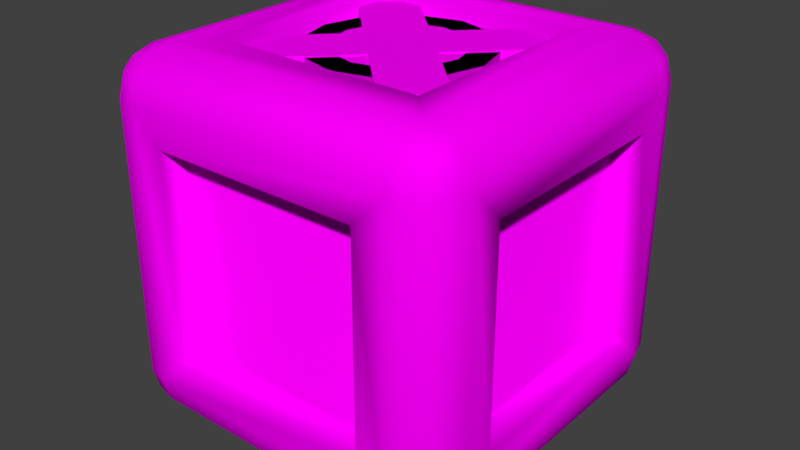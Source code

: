 # Source: SelectedPlate.blend  (saved by Blender 2.79.0; exported with 4.5.12 LTS)
import bpy
from mathutils import Matrix  # noqa: F401  (used for matrix-valued properties, if any)

bpy.ops.wm.read_factory_settings(use_empty=True)
scene = bpy.context.scene
scene.name = 'Scene'

# ---- collections
col_collection_1 = bpy.data.collections.new('Collection 1'); scene.collection.children.link(col_collection_1)

# ---- images (referenced by path relative to the original .blend; pixels are not part of the script)
import os
ASSET_DIR = os.environ.get("B2B_ASSET_DIR", "")  # directory of the original .blend (textures are referenced by path, not embedded)
HERE = os.path.dirname(os.path.abspath(__file__))  # packed textures are extracted next to this script under _unpacked/

def load_image(name, relpath, width, height, colorspace="sRGB"):
    """Load a texture the original file referenced (path relative to the .blend, or extracted next to this script)."""
    p = next((c for c in (os.path.join(HERE, relpath), os.path.join(ASSET_DIR, relpath)) if relpath and os.path.exists(c)), "")
    if p:
        img = bpy.data.images.load(p, check_existing=True)
        img.name = name
    else:  # same state as the original file: an image datablock whose file is absent (Cycles renders it pink)
        img = bpy.data.images.new(name, width, height)
        img.source = "FILE"
        img.filepath = "//" + (relpath or name)
    img.colorspace_settings.name = colorspace
    return img
img_atlas_001 = load_image('Atlas.001', 'Box Atlas.png', 1024, 1024, 'sRGB')
img_dopatlascoloring_png = load_image('DopAtlasColoring.png', 'DopAtlasColoring.png', 1024, 1024, 'sRGB')

# ---- materials (node trees are filled in below, after node groups)
mat_material_000 = bpy.data.materials.new('Material.000')
mat_material_000.alpha_threshold = 0.0
mat_material_000.roughness = 0.5
mat_material_016 = bpy.data.materials.new('Material.016')
mat_material_016.alpha_threshold = 0.0
mat_material_016.roughness = 0.5
mat_material_015 = bpy.data.materials.new('Material.015')
mat_material_015.alpha_threshold = 0.0
mat_material_015.roughness = 0.5
mat_material_012 = bpy.data.materials.new('Material.012')
mat_material_012.alpha_threshold = 0.0
mat_material_012.roughness = 0.5

# ---- material node trees
mat_material_000.use_nodes = True; mat_material_000.node_tree.nodes.clear()
_N = mat_material_000.node_tree.nodes; _L = mat_material_000.node_tree.links
n0 = _N.new('ShaderNodeOutputMaterial'); n0.name = 'Material Output'; n0.location = (300, 300)
n1 = _N.new('ShaderNodeBsdfDiffuse'); n1.name = 'Diffuse BSDF'; n1.location = (10, 300)
n2 = _N.new('ShaderNodeTexImage'); n2.name = 'Image Texture'; n2.location = (-180, 300)
n2.width = 140
n2.image = img_atlas_001
_L.new(n1.outputs[0], n0.inputs[0])
_L.new(n2.outputs[0], n1.inputs[0])
n0.is_active_output = True
mat_material_016.use_nodes = True; mat_material_016.node_tree.nodes.clear()
_N = mat_material_016.node_tree.nodes; _L = mat_material_016.node_tree.links
n0 = _N.new('ShaderNodeOutputMaterial'); n0.name = 'Material Output'; n0.location = (300, 300)
n1 = _N.new('ShaderNodeBsdfDiffuse'); n1.name = 'Diffuse BSDF'; n1.location = (10, 300)
n2 = _N.new('ShaderNodeTexImage'); n2.name = 'Image Texture'; n2.location = (-180, 300)
n2.width = 140
n2.image = img_dopatlascoloring_png
_L.new(n1.outputs[0], n0.inputs[0])
_L.new(n2.outputs[0], n1.inputs[0])
n0.is_active_output = True
mat_material_015.use_nodes = True; mat_material_015.node_tree.nodes.clear()
_N = mat_material_015.node_tree.nodes; _L = mat_material_015.node_tree.links
n0 = _N.new('ShaderNodeOutputMaterial'); n0.name = 'Material Output'; n0.location = (300, 300)
n1 = _N.new('ShaderNodeBsdfDiffuse'); n1.name = 'Diffuse BSDF'; n1.location = (10, 300)
n2 = _N.new('ShaderNodeTexImage'); n2.name = 'Image Texture'; n2.location = (-180, 300)
n2.width = 140
n2.image = img_dopatlascoloring_png
_L.new(n1.outputs[0], n0.inputs[0])
_L.new(n2.outputs[0], n1.inputs[0])
n0.is_active_output = True
mat_material_012.use_nodes = True; mat_material_012.node_tree.nodes.clear()
_N = mat_material_012.node_tree.nodes; _L = mat_material_012.node_tree.links
n0 = _N.new('ShaderNodeOutputMaterial'); n0.name = 'Material Output'; n0.location = (300, 300)
n1 = _N.new('ShaderNodeBsdfDiffuse'); n1.name = 'Diffuse BSDF'; n1.location = (10, 300)
n2 = _N.new('ShaderNodeTexImage'); n2.name = 'Image Texture'; n2.location = (-180, 300)
n2.width = 140
n2.image = img_dopatlascoloring_png
_L.new(n1.outputs[0], n0.inputs[0])
_L.new(n2.outputs[0], n1.inputs[0])
n0.is_active_output = True

# ---- world
world_world = bpy.data.worlds.new('World'); scene.world = world_world
world_world.color = (0.05088, 0.05088, 0.05088)
world_world.use_sun_shadow = False
world_world.sun_shadow_jitter_overblur = 0.0
world_world.cycles.sampling_method = 'MANUAL'

# ---- meshes
me_cube_003 = bpy.data.meshes.new('Cube.003')
me_cube_003.from_pydata([(-0.5806, -0.5806, -1.0), (-0.5806, -1.0, -0.5806), (-1.0, -0.5806, -0.5806), (-0.75, -0.8748, -0.9666), (-0.8748, -0.75, -0.9666), (-0.8696, -0.8696, -0.9342), (-0.8748, -0.9666, -0.75), (-0.75, -0.9666, -0.8748), (-0.8696, -0.9342, -0.8696), (-0.9666, -0.75, -0.8748), (-0.9666, -0.8748, -0.75), (-0.9342, -0.8696, -0.8696), (-0.5806, -1.0, 0.5806), (-0.5806, -0.5806, 1.0), (-1.0, -0.5806, 0.5806), (-0.75, -0.9666, 0.8748), (-0.8748, -0.9666, 0.75), (-0.8696, -0.9342, 0.8696), (-0.8748, -0.75, 0.9666), (-0.75, -0.8748, 0.9666), (-0.8696, -0.8696, 0.9342), (-0.9666, -0.8748, 0.75), (-0.9666, -0.75, 0.8748), (-0.9342, -0.8696, 0.8696), (-0.5806, 0.5806, -1.0), (-1.0, 0.5806, -0.5806), (-0.5806, 1.0, -0.5806), (-0.8748, 0.75, -0.9666), (-0.75, 0.8748, -0.9666), (-0.8696, 0.8696, -0.9342), (-0.9666, 0.8748, -0.75), (-0.9666, 0.75, -0.8748), (-0.9342, 0.8696, -0.8696), (-0.75, 0.9666, -0.8748), (-0.8748, 0.9666, -0.75), (-0.8696, 0.9342, -0.8696), (-0.5806, 0.5806, 1.0), (-0.5806, 1.0, 0.5806), (-1.0, 0.5806, 0.5806), (-0.75, 0.8748, 0.9666), (-0.8748, 0.75, 0.9666), (-0.8696, 0.8696, 0.9342), (-0.8748, 0.9666, 0.75), (-0.75, 0.9666, 0.8748), (-0.8696, 0.9342, 0.8696), (-0.9666, 0.75, 0.8748), (-0.9666, 0.8748, 0.75), (-0.9342, 0.8696, 0.8696), (0.5806, -0.5806, -1.0), (1.0, -0.5806, -0.5806), (0.5806, -1.0, -0.5806), (0.8748, -0.75, -0.9666), (0.75, -0.8748, -0.9666), (0.8696, -0.8696, -0.9342), (0.9666, -0.8748, -0.75), (0.9666, -0.75, -0.8748), (0.9342, -0.8696, -0.8696), (0.75, -0.9666, -0.8748), (0.8748, -0.9666, -0.75), (0.8696, -0.9342, -0.8696), (0.5806, -0.5806, 1.0), (0.5806, -1.0, 0.5806), (1.0, -0.5806, 0.5806), (0.75, -0.8748, 0.9666), (0.8748, -0.75, 0.9666), (0.8696, -0.8696, 0.9342), (0.8748, -0.9666, 0.75), (0.75, -0.9666, 0.8748), (0.8696, -0.9342, 0.8696), (0.9666, -0.75, 0.8748), (0.9666, -0.8748, 0.75), (0.9342, -0.8696, 0.8696), (0.5806, 0.5806, -1.0), (0.5806, 1.0, -0.5806), (1.0, 0.5806, -0.5806), (0.75, 0.8748, -0.9666), (0.8748, 0.75, -0.9666), (0.8696, 0.8696, -0.9342), (0.8748, 0.9666, -0.75), (0.75, 0.9666, -0.8748), (0.8696, 0.9342, -0.8696), (0.9666, 0.75, -0.8748), (0.9666, 0.8748, -0.75), (0.9342, 0.8696, -0.8696), (0.5806, 0.5806, 1.0), (1.0, 0.5806, 0.5806), (0.5806, 1.0, 0.5806), (0.8748, 0.75, 0.9666), (0.75, 0.8748, 0.9666), (0.8696, 0.8696, 0.9342), (0.9666, 0.8748, 0.75), (0.9666, 0.75, 0.8748), (0.9342, 0.8696, 0.8696), (0.75, 0.9666, 0.8748), (0.8748, 0.9666, 0.75), (0.8696, 0.9342, 0.8696), (-0.75, 0.75, -1.0), (-0.75, -0.75, -1.0), (-1.0, -0.75, -0.75), (-1.0, 0.75, -0.75), (-0.75, -1.0, -0.75), (-0.75, -1.0, 0.75), (-1.0, -0.75, 0.75), (-0.75, -0.75, 1.0), (-0.75, 0.75, 1.0), (-1.0, 0.75, 0.75), (-0.75, 1.0, 0.75), (-0.75, 1.0, -0.75), (0.75, 0.75, -1.0), (0.75, 1.0, -0.75), (0.75, 0.75, 1.0), (0.75, 1.0, 0.75), (1.0, 0.75, 0.75), (1.0, 0.75, -0.75), (0.75, -0.75, -1.0), (1.0, -0.75, -0.75), (0.75, -0.75, 1.0), (1.0, -0.75, 0.75), (0.75, -1.0, 0.75), (0.75, -1.0, -0.75), (-0.5806, 0.5806, -0.8384), (-0.5806, -0.5806, -0.8384), (-0.8384, -0.5806, -0.5806), (-0.8384, 0.5806, -0.5806), (-0.5806, -0.8384, -0.5806), (-0.5806, -0.8384, 0.5806), (-0.8384, -0.5806, 0.5806), (-0.5806, -0.5806, 0.8384), (-0.5806, 0.5806, 0.8384), (-0.8384, 0.5806, 0.5806), (-0.5806, 0.8384, 0.5806), (-0.5806, 0.8384, -0.5806), (0.5806, 0.5806, -0.8384), (0.5806, 0.8384, -0.5806), (0.5806, 0.5806, 0.8384), (0.5806, 0.8384, 0.5806), (0.8384, 0.5806, 0.5806), (0.8384, 0.5806, -0.5806), (0.5806, -0.5806, -0.8384), (0.8384, -0.5806, -0.5806), (0.5806, -0.5806, 0.8384), (0.8384, -0.5806, 0.5806), (0.5806, -0.8384, 0.5806), (0.5806, -0.8384, -0.5806), (-0.5806, 0.5806, -0.8384), (-0.5806, -0.5806, -0.8384), (-0.8384, -0.5806, -0.5806), (-0.8384, 0.5806, -0.5806), (-0.5806, -0.8384, -0.5806), (-0.5806, -0.8384, 0.5806), (-0.8384, -0.5806, 0.5806), (-0.5806, -0.5806, 0.8384), (-0.5806, 0.5806, 0.8384), (-0.8384, 0.5806, 0.5806), (-0.5806, 0.8384, 0.5806), (-0.5806, 0.8384, -0.5806), (0.5806, 0.5806, -0.8384), (0.5806, 0.8384, -0.5806), (0.5806, 0.5806, 0.8384), (0.5806, 0.8384, 0.5806), (0.8384, 0.5806, 0.5806), (0.8384, 0.5806, -0.5806), (0.5806, -0.5806, -0.8384), (0.8384, -0.5806, -0.5806), (0.5806, -0.5806, 0.8384), (0.8384, -0.5806, 0.5806), (0.5806, -0.8384, 0.5806), (0.5806, -0.8384, -0.5806), (-0.8748, -0.75, 0.8061), (-0.75, -0.8748, 0.8061), (0.8748, 0.75, 0.8061), (0.75, 0.8748, 0.8061)], [], [(24, 72, 156, 144), (49, 74, 161, 163), (0, 24, 144, 145), (13, 60, 164, 151), (38, 25, 147, 153), (97, 3, 5, 4), (3, 7, 8, 5), (100, 6, 8, 7), (6, 10, 11, 8), (98, 9, 11, 10), (9, 4, 5, 11), (5, 8, 11), (101, 15, 17, 16), (15, 19, 20, 17), (103, 18, 20, 19), (18, 22, 23, 20), (102, 21, 23, 22), (21, 16, 17, 23), (17, 20, 23), (96, 27, 29, 28), (27, 31, 32, 29), (99, 30, 32, 31), (30, 34, 35, 32), (107, 33, 35, 34), (33, 28, 29, 35), (29, 32, 35), (104, 39, 41, 40), (39, 43, 44, 41), (106, 42, 44, 43), (42, 46, 47, 44), (105, 45, 47, 46), (45, 40, 41, 47), (41, 44, 47), (114, 51, 53, 52), (51, 55, 56, 53), (115, 54, 56, 55), (54, 58, 59, 56), (119, 57, 59, 58), (57, 52, 53, 59), (53, 56, 59), (116, 63, 65, 64), (63, 67, 68, 65), (118, 66, 68, 67), (66, 70, 71, 68), (117, 69, 71, 70), (69, 64, 65, 71), (65, 68, 71), (108, 75, 77, 76), (75, 79, 80, 77), (109, 78, 80, 79), (78, 82, 83, 80), (113, 81, 83, 82), (81, 76, 77, 83), (77, 80, 83), (110, 87, 89, 88), (87, 91, 92, 89), (112, 90, 92, 91), (90, 94, 95, 92), (111, 93, 95, 94), (93, 88, 89, 95), (89, 92, 95), (96, 97, 4, 27), (27, 4, 9, 31), (31, 9, 98, 99), (100, 101, 16, 6), (6, 16, 21, 10), (10, 21, 102, 98), (103, 104, 40, 18), (18, 40, 45, 22), (22, 45, 105, 102), (106, 107, 34, 42), (42, 34, 30, 46), (46, 30, 99, 105), (108, 96, 28, 75), (75, 28, 33, 79), (79, 33, 107, 109), (104, 110, 88, 39), (39, 88, 93, 43), (43, 93, 111, 106), (112, 113, 82, 90), (90, 82, 78, 94), (94, 78, 109, 111), (114, 108, 76, 51), (51, 76, 81, 55), (55, 81, 113, 115), (110, 116, 64, 87), (87, 64, 69, 91), (91, 69, 117, 112), (118, 119, 58, 66), (66, 58, 54, 70), (70, 54, 115, 117), (97, 114, 52, 3), (3, 52, 57, 7), (7, 57, 119, 100), (116, 103, 19, 63), (63, 19, 15, 67), (67, 15, 101, 118), (72, 48, 162, 156), (24, 0, 97, 96), (2, 25, 99, 98), (1, 12, 101, 100), (14, 2, 98, 102), (13, 36, 104, 103), (38, 14, 102, 105), (37, 26, 107, 106), (25, 38, 105, 99), (72, 24, 96, 108), (26, 73, 109, 107), (36, 84, 110, 104), (86, 37, 106, 111), (85, 74, 113, 112), (73, 86, 111, 109), (48, 72, 108, 114), (74, 49, 115, 113), (84, 60, 116, 110), (62, 85, 112, 117), (61, 50, 119, 118), (49, 62, 117, 115), (0, 48, 114, 97), (50, 1, 100, 119), (60, 13, 103, 116), (12, 61, 118, 101), (143, 142, 125, 124), (137, 136, 141, 139), (134, 128, 127, 140), (122, 126, 129, 123), (131, 130, 135, 133), (120, 132, 138, 121), (61, 12, 149, 166), (25, 2, 146, 147), (60, 84, 158, 164), (73, 26, 155, 157), (12, 1, 148, 149), (85, 62, 165, 160), (84, 36, 152, 158), (2, 14, 150, 146), (50, 61, 166, 167), (37, 86, 159, 154), (36, 13, 151, 152), (62, 49, 163, 165), (74, 85, 160, 161), (14, 38, 153, 150), (48, 0, 145, 162), (86, 73, 157, 159), (26, 37, 154, 155), (1, 50, 167, 148), (120, 121, 145, 144), (122, 123, 147, 146), (124, 125, 149, 148), (126, 122, 146, 150), (127, 128, 152, 151), (129, 126, 150, 153), (130, 131, 155, 154), (123, 129, 153, 147), (132, 120, 144, 156), (131, 133, 157, 155), (128, 134, 158, 152), (135, 130, 154, 159), (136, 137, 161, 160), (133, 135, 159, 157), (138, 132, 156, 162), (137, 139, 163, 161), (134, 140, 164, 158), (141, 136, 160, 165), (142, 143, 167, 166), (139, 141, 165, 163), (121, 138, 162, 145), (143, 124, 148, 167), (140, 127, 151, 164), (125, 142, 166, 149), (88, 87, 170, 171), (19, 18, 168, 169)])
me_cube_003.polygons.foreach_set('use_smooth', [1, 1, 1, 1, 1, 1, 1, 1, 1, 1, 1, 1, 1, 1, 1, 1, 1, 1, 1, 1, 1, 1, 1, 1, 1, 1, 1, 1, 1, 1, 1, 1, 1, 1, 1, 1, 1, 1, 1, 1, 1, 1, 1, 1, 1, 1, 1, 1, 1, 1, 1, 1, 1, 1, 1, 1, 1, 1, 1, 1, 1, 1, 1, 1, 1, 1, 1, 1, 1, 1, 1, 1, 1, 1, 1, 1, 1, 1, 1, 1, 1, 1, 1, 1, 1, 1, 1, 1, 1, 1, 1, 1, 1, 1, 1, 1, 1, 1, 1, 1, 1, 1, 1, 1, 1, 1, 1, 1, 1, 1, 1, 1, 1, 1, 1, 1, 1, 1, 1, 1, 1, 1, 1, 1, 1, 1, 1, 1, 1, 1, 1, 1, 1, 1, 1, 1, 1, 1, 1, 1, 1, 1, 1, 1, 1, 1, 1, 1, 1, 1, 1, 1, 1, 1, 1, 1, 1, 1, 1, 1, 1, 1, 1, 1, 1, 1, 1, 1, 1, 1, 0, 0])
_uv = me_cube_003.uv_layers.new(name='UVMap')
_uv.uv.foreach_set('vector', [0.1334, 0.2401, 0.1334, 0.2497, 0.1315, 0.2497, 0.1315, 0.2401, 0.139, 0.2304, 0.139, 0.2441, 0.1371, 0.2441, 0.1371, 0.2304, 0.1334, 0.2304, 0.1334, 0.2401, 0.1315, 0.2401, 0.1315, 0.2304, 0.1326, 0.2206, 0.1326, 0.211, 0.1344, 0.211, 0.1344, 0.2206, 0.1395, 0.2013, 0.1395, 0.215, 0.1382, 0.215, 0.1382, 0.2013, 0.09827, 0.2506, 0.09972, 0.2506, 0.09966, 0.252, 0.09827, 0.2521, 0.09972, 0.2506, 0.1008, 0.2506, 0.1004, 0.252, 0.09966, 0.252, 0.1274, 0.2326, 0.1261, 0.2326, 0.1259, 0.2312, 0.1271, 0.2311, 0.1261, 0.2326, 0.1246, 0.2326, 0.1248, 0.2312, 0.1259, 0.2312, 0.1233, 0.2326, 0.1235, 0.2311, 0.1248, 0.2312, 0.1246, 0.2326, 0.09827, 0.2531, 0.09827, 0.2521, 0.09966, 0.252, 0.09966, 0.2527, 0.1253, 0.2304, 0.1259, 0.2312, 0.1248, 0.2312, 0.1274, 0.2502, 0.1271, 0.2517, 0.1259, 0.2516, 0.1261, 0.2502, 0.1008, 0.2506, 0.1019, 0.2506, 0.1019, 0.252, 0.1012, 0.252, 0.1033, 0.2506, 0.1033, 0.2521, 0.1019, 0.252, 0.1019, 0.2506, 0.1033, 0.2521, 0.1033, 0.2531, 0.1019, 0.2527, 0.1019, 0.252, 0.1233, 0.2502, 0.1246, 0.2502, 0.1248, 0.2516, 0.1235, 0.2517, 0.1246, 0.2502, 0.1261, 0.2502, 0.1259, 0.2516, 0.1248, 0.2516, 0.1259, 0.2516, 0.1253, 0.2524, 0.1248, 0.2516, 0.08083, 0.2506, 0.08083, 0.2521, 0.07944, 0.252, 0.07938, 0.2506, 0.08083, 0.2521, 0.08083, 0.2531, 0.07944, 0.2527, 0.07944, 0.252, 0.09789, 0.218, 0.09789, 0.2166, 0.09928, 0.2164, 0.09934, 0.2177, 0.09789, 0.2166, 0.09789, 0.2151, 0.09928, 0.2153, 0.09928, 0.2164, 0.09789, 0.2138, 0.09934, 0.2141, 0.09928, 0.2153, 0.09789, 0.2151, 0.07831, 0.2506, 0.07938, 0.2506, 0.07944, 0.252, 0.07869, 0.252, 0.1, 0.2159, 0.09928, 0.2164, 0.09928, 0.2153, 0.1207, 0.2506, 0.1222, 0.2506, 0.1221, 0.252, 0.1207, 0.2521, 0.1222, 0.2506, 0.1233, 0.2506, 0.1229, 0.252, 0.1221, 0.252, 0.08045, 0.2138, 0.08045, 0.2151, 0.07906, 0.2153, 0.079, 0.2141, 0.08045, 0.2151, 0.08045, 0.2166, 0.07906, 0.2164, 0.07906, 0.2153, 0.08045, 0.218, 0.079, 0.2177, 0.07906, 0.2164, 0.08045, 0.2166, 0.1207, 0.2531, 0.1207, 0.2521, 0.1221, 0.252, 0.1221, 0.2527, 0.07831, 0.2159, 0.07906, 0.2153, 0.07906, 0.2164, 0.09827, 0.233, 0.09827, 0.2315, 0.09966, 0.2316, 0.09972, 0.233, 0.09827, 0.2315, 0.09827, 0.2304, 0.09966, 0.2308, 0.09966, 0.2316, 0.1022, 0.2138, 0.1022, 0.2151, 0.1008, 0.2153, 0.1007, 0.2141, 0.1022, 0.2151, 0.1022, 0.2166, 0.1008, 0.2164, 0.1008, 0.2153, 0.1022, 0.218, 0.1007, 0.2177, 0.1008, 0.2164, 0.1022, 0.2166, 0.1008, 0.233, 0.09972, 0.233, 0.09966, 0.2316, 0.1004, 0.2316, 0.1, 0.2159, 0.1008, 0.2153, 0.1008, 0.2164, 0.1033, 0.233, 0.1019, 0.233, 0.1019, 0.2316, 0.1033, 0.2315, 0.1019, 0.233, 0.1008, 0.233, 0.1012, 0.2316, 0.1019, 0.2316, 0.1196, 0.218, 0.1196, 0.2166, 0.121, 0.2164, 0.1211, 0.2177, 0.1196, 0.2166, 0.1196, 0.2151, 0.121, 0.2153, 0.121, 0.2164, 0.1196, 0.2138, 0.1211, 0.2141, 0.121, 0.2153, 0.1196, 0.2151, 0.1033, 0.2304, 0.1033, 0.2315, 0.1019, 0.2316, 0.1019, 0.2308, 0.1218, 0.2159, 0.121, 0.2164, 0.121, 0.2153, 0.08083, 0.233, 0.07938, 0.233, 0.07944, 0.2316, 0.08083, 0.2315, 0.07938, 0.233, 0.07831, 0.233, 0.07869, 0.2316, 0.07944, 0.2316, 0.1274, 0.2502, 0.1287, 0.2502, 0.1289, 0.2516, 0.1277, 0.2517, 0.1287, 0.2502, 0.1302, 0.2502, 0.13, 0.2516, 0.1289, 0.2516, 0.1315, 0.2502, 0.1312, 0.2517, 0.13, 0.2516, 0.1302, 0.2502, 0.08083, 0.2304, 0.08083, 0.2315, 0.07944, 0.2316, 0.07944, 0.2308, 0.1294, 0.2524, 0.1289, 0.2516, 0.13, 0.2516, 0.1207, 0.233, 0.1207, 0.2315, 0.1221, 0.2316, 0.1222, 0.233, 0.1207, 0.2315, 0.1207, 0.2304, 0.1221, 0.2308, 0.1221, 0.2316, 0.1315, 0.2326, 0.1302, 0.2326, 0.13, 0.2312, 0.1312, 0.2311, 0.1302, 0.2326, 0.1287, 0.2326, 0.1289, 0.2312, 0.13, 0.2312, 0.1274, 0.2326, 0.1277, 0.2311, 0.1289, 0.2312, 0.1287, 0.2326, 0.1233, 0.233, 0.1222, 0.233, 0.1221, 0.2316, 0.1229, 0.2316, 0.1294, 0.2304, 0.13, 0.2312, 0.1289, 0.2312, 0.08083, 0.2506, 0.09827, 0.2506, 0.09827, 0.2521, 0.08083, 0.2521, 0.08083, 0.2521, 0.09827, 0.2521, 0.09827, 0.2531, 0.08083, 0.2531, 0.09934, 0.2177, 0.09934, 0.2301, 0.09789, 0.2304, 0.09789, 0.218, 0.1274, 0.2326, 0.1274, 0.2502, 0.1261, 0.2502, 0.1261, 0.2326, 0.1261, 0.2326, 0.1261, 0.2502, 0.1246, 0.2502, 0.1246, 0.2326, 0.1246, 0.2326, 0.1246, 0.2502, 0.1233, 0.2502, 0.1233, 0.2326, 0.1033, 0.2506, 0.1207, 0.2506, 0.1207, 0.2521, 0.1033, 0.2521, 0.1033, 0.2521, 0.1207, 0.2521, 0.1207, 0.2531, 0.1033, 0.2531, 0.079, 0.2301, 0.079, 0.2177, 0.08045, 0.218, 0.08045, 0.2304, 0.08045, 0.2138, 0.09789, 0.2138, 0.09789, 0.2151, 0.08045, 0.2151, 0.08045, 0.2151, 0.09789, 0.2151, 0.09789, 0.2166, 0.08045, 0.2166, 0.08045, 0.2166, 0.09789, 0.2166, 0.09789, 0.218, 0.08045, 0.218, 0.08083, 0.233, 0.08083, 0.2506, 0.07938, 0.2506, 0.07938, 0.233, 0.07938, 0.233, 0.07938, 0.2506, 0.07831, 0.2506, 0.07831, 0.233, 0.09934, 0.2016, 0.09934, 0.2141, 0.09789, 0.2138, 0.09789, 0.2013, 0.1207, 0.2506, 0.1207, 0.233, 0.1222, 0.233, 0.1222, 0.2506, 0.1222, 0.2506, 0.1222, 0.233, 0.1233, 0.233, 0.1233, 0.2506, 0.079, 0.2141, 0.079, 0.2016, 0.08045, 0.2013, 0.08045, 0.2138, 0.1315, 0.2326, 0.1315, 0.2502, 0.1302, 0.2502, 0.1302, 0.2326, 0.1302, 0.2326, 0.1302, 0.2502, 0.1287, 0.2502, 0.1287, 0.2326, 0.1287, 0.2326, 0.1287, 0.2502, 0.1274, 0.2502, 0.1274, 0.2326, 0.09827, 0.233, 0.08083, 0.233, 0.08083, 0.2315, 0.09827, 0.2315, 0.09827, 0.2315, 0.08083, 0.2315, 0.08083, 0.2304, 0.09827, 0.2304, 0.1007, 0.2141, 0.1007, 0.2016, 0.1022, 0.2013, 0.1022, 0.2138, 0.1207, 0.233, 0.1033, 0.233, 0.1033, 0.2315, 0.1207, 0.2315, 0.1207, 0.2315, 0.1033, 0.2315, 0.1033, 0.2304, 0.1207, 0.2304, 0.1211, 0.2016, 0.1211, 0.2141, 0.1196, 0.2138, 0.1196, 0.2013, 0.1196, 0.218, 0.1022, 0.218, 0.1022, 0.2166, 0.1196, 0.2166, 0.1196, 0.2166, 0.1022, 0.2166, 0.1022, 0.2151, 0.1196, 0.2151, 0.1196, 0.2151, 0.1022, 0.2151, 0.1022, 0.2138, 0.1196, 0.2138, 0.09827, 0.2506, 0.09827, 0.233, 0.09972, 0.233, 0.09972, 0.2506, 0.09972, 0.2506, 0.09972, 0.233, 0.1008, 0.233, 0.1008, 0.2506, 0.1007, 0.2301, 0.1007, 0.2177, 0.1022, 0.218, 0.1022, 0.2304, 0.1033, 0.233, 0.1033, 0.2506, 0.1019, 0.2506, 0.1019, 0.233, 0.1019, 0.233, 0.1019, 0.2506, 0.1008, 0.2506, 0.1008, 0.233, 0.1211, 0.2177, 0.1211, 0.2301, 0.1196, 0.2304, 0.1196, 0.218, 0.1352, 0.2304, 0.1352, 0.2401, 0.1334, 0.2401, 0.1334, 0.2304, 0.0828, 0.2486, 0.0963, 0.2486, 0.09827, 0.2506, 0.08083, 0.2506, 0.09592, 0.229, 0.09592, 0.2194, 0.09789, 0.218, 0.09789, 0.2304, 0.1041, 0.229, 0.1176, 0.229, 0.1196, 0.2304, 0.1022, 0.2304, 0.08242, 0.229, 0.09592, 0.229, 0.09789, 0.2304, 0.08045, 0.2304, 0.1053, 0.2486, 0.1188, 0.2486, 0.1207, 0.2506, 0.1033, 0.2506, 0.08242, 0.2194, 0.08242, 0.229, 0.08045, 0.2304, 0.08045, 0.218, 0.08242, 0.2124, 0.09592, 0.2124, 0.09789, 0.2138, 0.08045, 0.2138, 0.09592, 0.2194, 0.08242, 0.2194, 0.08045, 0.218, 0.09789, 0.218, 0.0828, 0.235, 0.0828, 0.2486, 0.08083, 0.2506, 0.08083, 0.233, 0.09592, 0.2124, 0.09592, 0.2027, 0.09789, 0.2013, 0.09789, 0.2138, 0.1188, 0.2486, 0.1188, 0.235, 0.1207, 0.233, 0.1207, 0.2506, 0.08242, 0.2027, 0.08242, 0.2124, 0.08045, 0.2138, 0.08045, 0.2013, 0.1176, 0.2027, 0.1041, 0.2027, 0.1022, 0.2013, 0.1196, 0.2013, 0.09592, 0.2027, 0.08242, 0.2027, 0.08045, 0.2013, 0.09789, 0.2013, 0.0963, 0.235, 0.0828, 0.235, 0.08083, 0.233, 0.09827, 0.233, 0.1041, 0.2027, 0.1041, 0.2124, 0.1022, 0.2138, 0.1022, 0.2013, 0.1188, 0.235, 0.1053, 0.235, 0.1033, 0.233, 0.1207, 0.233, 0.1176, 0.2124, 0.1176, 0.2027, 0.1196, 0.2013, 0.1196, 0.2138, 0.1176, 0.2194, 0.1041, 0.2194, 0.1022, 0.218, 0.1196, 0.218, 0.1041, 0.2124, 0.1176, 0.2124, 0.1196, 0.2138, 0.1022, 0.2138, 0.0963, 0.2486, 0.0963, 0.235, 0.09827, 0.233, 0.09827, 0.2506, 0.1041, 0.2194, 0.1041, 0.229, 0.1022, 0.2304, 0.1022, 0.218, 0.1053, 0.235, 0.1053, 0.2486, 0.1033, 0.2506, 0.1033, 0.233, 0.1176, 0.229, 0.1176, 0.2194, 0.1196, 0.218, 0.1196, 0.2304, 0.1896, 0.08958, 0.1896, 0.05625, 0.2229, 0.05625, 0.2229, 0.08958, 0.2562, 0.08958, 0.2562, 0.1229, 0.2229, 0.1229, 0.2229, 0.08958, 0.2229, 0.1563, 0.1896, 0.1563, 0.1896, 0.1229, 0.2229, 0.1229, 0.2229, 0.1229, 0.1896, 0.1229, 0.1896, 0.08958, 0.2229, 0.08958, 0.2562, 0.05625, 0.2562, 0.08958, 0.2229, 0.08958, 0.2229, 0.05625, 0.2562, 0.05625, 0.2896, 0.05625, 0.2896, 0.08958, 0.2562, 0.08958, 0.1352, 0.2441, 0.1352, 0.2304, 0.1371, 0.2304, 0.1371, 0.2441, 0.1334, 0.2634, 0.1334, 0.2497, 0.1352, 0.2497, 0.1352, 0.2634, 0.1326, 0.211, 0.1326, 0.2013, 0.1344, 0.2013, 0.1344, 0.211, 0.1363, 0.215, 0.1363, 0.2013, 0.1382, 0.2013, 0.1382, 0.215, 0.1176, 0.229, 0.1041, 0.229, 0.1041, 0.2277, 0.1176, 0.2277, 0.1334, 0.2497, 0.1334, 0.2634, 0.1315, 0.2634, 0.1315, 0.2497, 0.1363, 0.2013, 0.1363, 0.211, 0.1344, 0.211, 0.1344, 0.2013, 0.09592, 0.229, 0.08242, 0.229, 0.08242, 0.2277, 0.09592, 0.2277, 0.1382, 0.2286, 0.1382, 0.215, 0.1395, 0.215, 0.1395, 0.2286, 0.1382, 0.215, 0.1382, 0.2286, 0.1363, 0.2286, 0.1363, 0.215, 0.1363, 0.211, 0.1363, 0.2206, 0.1344, 0.2206, 0.1344, 0.211, 0.139, 0.2577, 0.139, 0.2441, 0.1403, 0.2441, 0.1403, 0.2577, 0.1041, 0.2027, 0.1176, 0.2027, 0.1176, 0.2041, 0.1041, 0.2041, 0.1371, 0.2577, 0.1371, 0.2441, 0.139, 0.2441, 0.139, 0.2577, 0.1352, 0.2401, 0.1352, 0.2497, 0.1334, 0.2497, 0.1334, 0.2401, 0.08242, 0.2027, 0.09592, 0.2027, 0.09592, 0.2041, 0.08242, 0.2041, 0.1403, 0.2304, 0.1403, 0.2441, 0.139, 0.2441, 0.139, 0.2304, 0.1371, 0.2441, 0.1371, 0.2577, 0.1352, 0.2577, 0.1352, 0.2441, 0.07831, 0.2013, 0.07831, 0.2013, 0.07831, 0.2013, 0.07831, 0.2013, 0.07831, 0.2013, 0.07831, 0.2013, 0.07831, 0.2013, 0.07831, 0.2013, 0.07831, 0.2013, 0.07831, 0.2013, 0.07831, 0.2013, 0.07831, 0.2013, 0.07831, 0.2013, 0.07831, 0.2013, 0.07831, 0.2013, 0.07831, 0.2013, 0.07831, 0.2013, 0.07831, 0.2013, 0.07831, 0.2013, 0.07831, 0.2013, 0.07831, 0.2013, 0.07831, 0.2013, 0.07831, 0.2013, 0.07831, 0.2013, 0.07831, 0.2013, 0.07831, 0.2013, 0.07831, 0.2013, 0.07831, 0.2013, 0.07831, 0.2013, 0.07831, 0.2013, 0.07831, 0.2013, 0.07831, 0.2013, 0.07831, 0.2013, 0.07831, 0.2013, 0.07831, 0.2013, 0.07831, 0.2013, 0.07831, 0.2013, 0.07831, 0.2013, 0.07831, 0.2013, 0.07831, 0.2013, 0.07831, 0.2013, 0.07831, 0.2013, 0.07831, 0.2013, 0.07831, 0.2013, 0.07831, 0.2013, 0.07831, 0.2013, 0.07831, 0.2013, 0.07831, 0.2013, 0.07831, 0.2013, 0.07831, 0.2013, 0.07831, 0.2013, 0.07831, 0.2013, 0.07831, 0.2013, 0.07831, 0.2013, 0.07831, 0.2013, 0.07831, 0.2013, 0.07831, 0.2013, 0.07831, 0.2013, 0.07831, 0.2013, 0.07831, 0.2013, 0.07831, 0.2013, 0.07831, 0.2013, 0.07831, 0.2013, 0.07831, 0.2013, 0.07831, 0.2013, 0.07831, 0.2013, 0.07831, 0.2013, 0.07831, 0.2013, 0.07831, 0.2013, 0.07831, 0.2013, 0.07831, 0.2013, 0.07831, 0.2013, 0.07831, 0.2013, 0.07831, 0.2013, 0.07831, 0.2013, 0.07831, 0.2013, 0.07831, 0.2013, 0.07831, 0.2013, 0.07831, 0.2013, 0.07831, 0.2013, 0.07831, 0.2013, 0.07831, 0.2013, 0.07831, 0.2013, 0.07831, 0.2013, 0.07831, 0.2013, 0.07831, 0.2013, 0.07831, 0.2013, 0.07831, 0.2013, 0.07831, 0.2013, 0.07831, 0.2013, 0.07831, 0.2013, 0.07831, 0.2013, 0.07831, 0.2013, 0.07831, 0.2013, 0.07831, 0.2013, 0.07831, 0.2013, 0.0, 0.0, 1.0, 0.0, 1.0, 1.0, 0.0, 1.0, 0.0, 0.0, 1.0, 0.0, 1.0, 1.0, 0.0, 1.0])
me_cube_003.materials.append(mat_material_000)
me_cube_003.use_remesh_preserve_volume = False
me_cube_003.use_remesh_preserve_attributes = False
me_cube_003.use_mirror_vertex_groups = False
me_cube_003.update()
me_cube_001 = bpy.data.meshes.new('Cube.001')
me_cube_001.from_pydata([(-0.1322, -0.3583, 0.8137), (0.3583, 0.1322, 0.8137), (-0.1322, 0.3583, 0.8137), (0.3583, -0.1322, 0.8137), (0.1322, -0.3583, 0.8137), (-0.3583, 0.1322, 0.8137), (0.1322, 0.3583, 0.8137), (-0.3583, -0.1322, 0.8137), (-0.1738, -0.3161, 0.959), (0.1738, 0.3161, 0.959), (-0.1738, 0.3161, 0.959), (0.3161, -0.1738, 0.959), (0.1738, -0.3161, 0.959), (-0.3161, 0.1738, 0.959), (0.3161, 0.1738, 0.959), (-0.3161, -0.1738, 0.959), (1.456e-08, 0.1478, 0.959), (1.456e-08, 0.2303, 0.8137), (-1.456e-08, -0.1478, 0.959), (-1.456e-08, -0.2303, 0.8137), (0.1478, -1.092e-08, 0.959), (0.2303, -1.092e-08, 0.8137), (-0.2303, 1.092e-08, 0.8137), (-0.1478, 1.092e-08, 0.959), (-0.3067, -0.5328, 0.8137), (-0.4482, -0.5328, 0.8137), (0.4736, -0.4236, 0.959), (0.4736, -0.3313, 0.959), (0.3313, -0.4736, 0.959), (0.4236, -0.4736, 0.959), (0.5328, -0.3067, 0.8137), (0.5328, -0.4482, 0.8137), (0.4482, -0.5328, 0.8137), (0.3067, -0.5328, 0.8137), (0.3067, 0.5328, 0.8137), (0.4482, 0.5328, 0.8137), (-0.4236, -0.4736, 0.959), (-0.3313, -0.4736, 0.959), (0.4236, 0.4736, 0.959), (0.3313, 0.4736, 0.959), (-0.3313, 0.4736, 0.959), (-0.4236, 0.4736, 0.959), (-0.4482, 0.5328, 0.8137), (-0.3067, 0.5328, 0.8137), (-0.4736, 0.4236, 0.959), (-0.4736, 0.3313, 0.959), (-0.5328, 0.3067, 0.8137), (-0.5328, 0.4482, 0.8137), (-0.5328, -0.4482, 0.8137), (-0.5328, -0.3067, 0.8137), (-0.4736, -0.3313, 0.959), (-0.4736, -0.4236, 0.959), (0.4736, 0.3313, 0.959), (0.4736, 0.4236, 0.959), (0.5328, 0.4482, 0.8137), (0.5328, 0.3067, 0.8137), (-0.1322, 0.3583, 0.959), (1.456e-08, 0.2303, 0.959), (-0.2303, 1.092e-08, 0.959), (-0.3583, 0.1322, 0.959), (0.1322, -0.3583, 0.959), (-1.456e-08, -0.2303, 0.959), (0.2303, -1.092e-08, 0.959), (0.3583, -0.1322, 0.959), (0.3583, 0.1322, 0.959), (0.1322, 0.3583, 0.959), (-0.3583, -0.1322, 0.959), (-0.1322, -0.3583, 0.959), (-0.5328, -0.4482, 0.959), (-0.5328, -0.3067, 0.959), (-0.4482, 0.5328, 0.959), (-0.3067, 0.5328, 0.959), (0.4482, -0.5328, 0.959), (0.3067, -0.5328, 0.959), (0.5328, 0.4482, 0.959), (0.5328, 0.3067, 0.959), (-0.3067, -0.5328, 0.959), (-0.4482, -0.5328, 0.959), (0.5328, -0.3067, 0.959), (0.5328, -0.4482, 0.959), (-0.5328, 0.3067, 0.959), (-0.5328, 0.4482, 0.959), (0.3067, 0.5328, 0.959), (0.4482, 0.5328, 0.959)], [], [(52, 53, 38, 39, 9, 14), (54, 35, 83, 74), (57, 65, 6, 17), (42, 47, 81, 70), (62, 63, 3, 21), (32, 31, 79, 72), (4, 3, 30, 31, 32, 33), (58, 59, 5, 22), (69, 66, 7, 49), (59, 80, 46, 5), (19, 21, 3, 4), (1, 6, 34, 35, 54, 55), (75, 64, 1, 55), (28, 29, 26, 27, 11, 12), (61, 67, 0, 19), (65, 82, 34, 6), (21, 17, 6, 1), (67, 76, 24, 0), (63, 78, 30, 3), (71, 56, 2, 43), (40, 41, 44, 45, 13, 10), (23, 16, 10, 13), (12, 11, 20, 18), (5, 2, 17, 22), (56, 57, 17, 2), (9, 16, 20, 14), (60, 61, 19, 4), (18, 23, 15, 8), (64, 62, 21, 1), (66, 58, 22, 7), (0, 7, 22, 19), (18, 20, 16, 23), (24, 25, 48, 49, 7, 0), (73, 60, 4, 33), (50, 51, 36, 37, 8, 15), (46, 47, 42, 43, 2, 5), (69, 49, 48, 68), (71, 43, 42, 70), (73, 33, 32, 72), (75, 55, 54, 74), (77, 25, 24, 76), (79, 31, 30, 78), (81, 47, 46, 80), (83, 35, 34, 82), (48, 25, 77, 68), (10, 16, 57, 56), (23, 13, 59, 58), (12, 18, 61, 60), (20, 11, 63, 62), (14, 20, 62, 64), (16, 9, 65, 57), (15, 23, 58, 66), (18, 8, 67, 61), (51, 50, 69, 68), (41, 40, 71, 70), (29, 28, 73, 72), (53, 52, 75, 74), (37, 36, 77, 76), (27, 26, 79, 78), (45, 44, 81, 80), (39, 38, 83, 82), (36, 51, 68, 77), (8, 37, 76, 67), (28, 12, 60, 73), (26, 29, 72, 79), (11, 27, 78, 63), (9, 39, 82, 65), (38, 53, 74, 83), (50, 15, 66, 69), (52, 14, 64, 75), (40, 10, 56, 71), (44, 41, 70, 81), (13, 45, 80, 59), (19, 22, 17, 21)])
_uv = me_cube_001.uv_layers.new(name='UVMap')
_uv.uv.foreach_set('vector', [0.07372, 0.604, 0.05608, 0.604, 0.04653, 0.5945, 0.04653, 0.5768, 0.07663, 0.5467, 0.1038, 0.5739, 0.5352, 0.5051, 0.5352, 0.4949, 0.5599, 0.4949, 0.5599, 0.5051, 0.5599, 0.4412, 0.5599, 0.4571, 0.5352, 0.4571, 0.5352, 0.4412, 0.5352, 0.3876, 0.5352, 0.3774, 0.5599, 0.3774, 0.5599, 0.3876, 0.6093, 0.441, 0.6093, 0.4563, 0.5846, 0.4563, 0.5846, 0.441, 0.5846, 0.5398, 0.5846, 0.5254, 0.6093, 0.5254, 0.6093, 0.5398, 0.5055, 0.553, 0.4671, 0.526, 0.4968, 0.5051, 0.5208, 0.5051, 0.5352, 0.5152, 0.5352, 0.5321, 0.6093, 0.3774, 0.6093, 0.3995, 0.5846, 0.3995, 0.5846, 0.3774, 0.5846, 0.5135, 0.5846, 0.4926, 0.6093, 0.4926, 0.6093, 0.5135, 0.6093, 0.3995, 0.6093, 0.429, 0.5846, 0.429, 0.5846, 0.3995, 0.4838, 0.5689, 0.4446, 0.5413, 0.4671, 0.526, 0.5055, 0.553, 0.4222, 0.526, 0.3837, 0.553, 0.3541, 0.5321, 0.3541, 0.5152, 0.3684, 0.5051, 0.3925, 0.5051, 0.5599, 0.4926, 0.5599, 0.463, 0.5846, 0.463, 0.5846, 0.4926, 0.2275, 0.5768, 0.2275, 0.5945, 0.218, 0.604, 0.2003, 0.604, 0.1702, 0.5739, 0.1974, 0.5467, 0.5846, 0.5046, 0.5846, 0.5266, 0.5599, 0.5266, 0.5599, 0.5046, 0.5599, 0.4571, 0.5599, 0.478, 0.5352, 0.478, 0.5352, 0.4571, 0.4446, 0.5413, 0.4055, 0.5689, 0.3837, 0.553, 0.4222, 0.526, 0.5846, 0.5266, 0.5846, 0.5562, 0.5599, 0.5562, 0.5599, 0.5266, 0.6093, 0.4563, 0.6093, 0.4772, 0.5846, 0.4772, 0.5846, 0.4563, 0.5599, 0.4045, 0.5599, 0.4254, 0.5352, 0.4254, 0.5352, 0.4045, 0.04653, 0.4502, 0.04653, 0.4326, 0.05608, 0.423, 0.07372, 0.423, 0.1038, 0.4531, 0.07663, 0.4803, 0.137, 0.4853, 0.1088, 0.5135, 0.07663, 0.4803, 0.1038, 0.4531, 0.1974, 0.5467, 0.1702, 0.5739, 0.137, 0.5418, 0.1653, 0.5135, 0.4222, 0.6118, 0.3837, 0.5847, 0.4055, 0.5689, 0.4446, 0.5964, 0.5599, 0.4254, 0.5599, 0.4412, 0.5352, 0.4412, 0.5352, 0.4254, 0.07663, 0.5467, 0.1088, 0.5135, 0.137, 0.5418, 0.1038, 0.5739, 0.5599, 0.3995, 0.5599, 0.3774, 0.5846, 0.3774, 0.5846, 0.3995, 0.1653, 0.5135, 0.137, 0.4853, 0.1702, 0.4531, 0.1974, 0.4803, 0.5599, 0.463, 0.5599, 0.441, 0.5846, 0.441, 0.5846, 0.463, 0.5846, 0.4926, 0.5846, 0.4772, 0.6093, 0.4772, 0.6093, 0.4926, 0.5055, 0.5847, 0.4671, 0.6118, 0.4446, 0.5964, 0.4838, 0.5689, 0.1653, 0.5135, 0.137, 0.5418, 0.1088, 0.5135, 0.137, 0.4853, 0.5352, 0.6056, 0.5352, 0.6225, 0.5208, 0.6327, 0.4968, 0.6327, 0.4671, 0.6118, 0.5055, 0.5847, 0.5599, 0.429, 0.5599, 0.3995, 0.5846, 0.3995, 0.5846, 0.429, 0.2003, 0.423, 0.218, 0.423, 0.2275, 0.4326, 0.2275, 0.4502, 0.1974, 0.4803, 0.1702, 0.4531, 0.3925, 0.6327, 0.3684, 0.6327, 0.3541, 0.6225, 0.3541, 0.6056, 0.3837, 0.5847, 0.4222, 0.6118, 0.5352, 0.5051, 0.5599, 0.5051, 0.5599, 0.517, 0.5352, 0.517, 0.5599, 0.4045, 0.5352, 0.4045, 0.5352, 0.3876, 0.5599, 0.3876, 0.5599, 0.429, 0.5846, 0.429, 0.5846, 0.441, 0.5599, 0.441, 0.5599, 0.4926, 0.5846, 0.4926, 0.5846, 0.5046, 0.5599, 0.5046, 0.5352, 0.5314, 0.5599, 0.5314, 0.5599, 0.5433, 0.5352, 0.5433, 0.6093, 0.5254, 0.5846, 0.5254, 0.5846, 0.5135, 0.6093, 0.5135, 0.6093, 0.441, 0.5846, 0.441, 0.5846, 0.429, 0.6093, 0.429, 0.5599, 0.4949, 0.5352, 0.4949, 0.5352, 0.478, 0.5599, 0.478, 0.5599, 0.517, 0.5599, 0.5314, 0.5352, 0.5314, 0.5352, 0.517, 0.4984, 0.4621, 0.4697, 0.4412, 0.4838, 0.4412, 0.5055, 0.4571, 0.4446, 0.4589, 0.4742, 0.4791, 0.4671, 0.4842, 0.4446, 0.4688, 0.3909, 0.4204, 0.4195, 0.4412, 0.4055, 0.4412, 0.3837, 0.4254, 0.4446, 0.4235, 0.4151, 0.4034, 0.4222, 0.3983, 0.4446, 0.4137, 0.4742, 0.4034, 0.4446, 0.4235, 0.4446, 0.4137, 0.4671, 0.3983, 0.4697, 0.4412, 0.4984, 0.4204, 0.5055, 0.4254, 0.4838, 0.4412, 0.4151, 0.4791, 0.4446, 0.4589, 0.4446, 0.4688, 0.4222, 0.4842, 0.4195, 0.4412, 0.3909, 0.4621, 0.3837, 0.4571, 0.4055, 0.4412, 0.3726, 0.498, 0.3883, 0.498, 0.3925, 0.5051, 0.3684, 0.5051, 0.5251, 0.492, 0.5251, 0.4809, 0.5352, 0.478, 0.5352, 0.4949, 0.3641, 0.3905, 0.3641, 0.4016, 0.3541, 0.4045, 0.3541, 0.3876, 0.5166, 0.3845, 0.5009, 0.3845, 0.4968, 0.3774, 0.5208, 0.3774, 0.3641, 0.4809, 0.3641, 0.492, 0.3541, 0.4949, 0.3541, 0.478, 0.3883, 0.3845, 0.3726, 0.3845, 0.3684, 0.3774, 0.3925, 0.3774, 0.5009, 0.498, 0.5166, 0.498, 0.5208, 0.5051, 0.4968, 0.5051, 0.5251, 0.4016, 0.5251, 0.3905, 0.5352, 0.3876, 0.5352, 0.4045, 0.3641, 0.492, 0.3726, 0.498, 0.3684, 0.5051, 0.3541, 0.4949, 0.3909, 0.4621, 0.3641, 0.4809, 0.3541, 0.478, 0.3837, 0.4571, 0.3641, 0.4016, 0.3909, 0.4204, 0.3837, 0.4254, 0.3541, 0.4045, 0.3726, 0.3845, 0.3641, 0.3905, 0.3541, 0.3876, 0.3684, 0.3774, 0.4151, 0.4034, 0.3883, 0.3845, 0.3925, 0.3774, 0.4222, 0.3983, 0.4984, 0.4204, 0.5251, 0.4016, 0.5352, 0.4045, 0.5055, 0.4254, 0.5251, 0.3905, 0.5166, 0.3845, 0.5208, 0.3774, 0.5352, 0.3876, 0.3883, 0.498, 0.4151, 0.4791, 0.4222, 0.4842, 0.3925, 0.5051, 0.5009, 0.3845, 0.4742, 0.4034, 0.4671, 0.3983, 0.4968, 0.3774, 0.5251, 0.4809, 0.4984, 0.4621, 0.5055, 0.4571, 0.5352, 0.478, 0.5166, 0.498, 0.5251, 0.492, 0.5352, 0.4949, 0.5208, 0.5051, 0.4742, 0.4791, 0.5009, 0.498, 0.4968, 0.5051, 0.4671, 0.4842, 0.4838, 0.5689, 0.4446, 0.5964, 0.4055, 0.5689, 0.4446, 0.5413])
me_cube_001.materials.append(mat_material_016)
me_cube_001.use_remesh_preserve_volume = False
me_cube_001.use_remesh_preserve_attributes = False
me_cube_001.use_mirror_vertex_groups = False
me_cube_001.update()
me_cube_000 = bpy.data.meshes.new('Cube.000')
me_cube_000.from_pydata([(-4.395e-08, 0.3086, 0.8073), (-4.395e-08, 0.3086, 0.9681), (0.1543, 0.2672, 0.8073), (0.1543, 0.2672, 0.9681), (0.2672, 0.1543, 0.8073), (0.2672, 0.1543, 0.9681), (0.3086, -1.067e-07, 0.8073), (0.3086, -1.067e-07, 0.9681), (0.2672, -0.1543, 0.8073), (0.2672, -0.1543, 0.9681), (0.1543, -0.2672, 0.8073), (0.1543, -0.2672, 0.9681), (-5.025e-09, -0.3086, 0.8073), (-5.025e-09, -0.3086, 0.9681), (-0.1543, -0.2672, 0.8073), (-0.1543, -0.2672, 0.9681), (-0.2672, -0.1543, 0.8073), (-0.2672, -0.1543, 0.9681), (-0.3086, -2.338e-07, 0.8073), (-0.3086, -2.338e-07, 0.9681), (-0.2672, 0.1543, 0.8073), (-0.2672, 0.1543, 0.9681), (-0.1543, 0.2672, 0.8073), (-0.1543, 0.2672, 0.9681), (-5.387e-08, 0.484, 0.8073), (0.242, 0.4192, 0.8073), (0.242, 0.4192, 0.9681), (-5.387e-08, 0.484, 0.9681), (0.4192, 0.242, 0.8073), (0.4192, 0.242, 0.9681), (0.484, -1.004e-07, 0.8073), (0.484, -1.004e-07, 0.9681), (0.4192, -0.242, 0.8073), (0.4192, -0.242, 0.9681), (0.242, -0.4192, 0.8073), (0.242, -0.4192, 0.9681), (1.922e-08, -0.484, 0.8073), (1.922e-08, -0.484, 0.9681), (-0.242, -0.4192, 0.8073), (-0.242, -0.4192, 0.9681), (-0.4192, -0.242, 0.8073), (-0.4192, -0.242, 0.9681), (-0.484, -3.042e-07, 0.8073), (-0.484, -3.042e-07, 0.9681), (-0.4192, 0.242, 0.8073), (-0.4192, 0.242, 0.9681), (-0.242, 0.4192, 0.8073), (-0.242, 0.4192, 0.9681), (-4.863e-08, 0.4469, 0.9681), (-5.115e-08, 0.3409, 0.9681), (0.1704, 0.2952, 0.9681), (0.2235, 0.387, 0.9681), (0.2952, 0.1704, 0.9681), (0.387, 0.2235, 0.9681), (0.3409, -1.078e-07, 0.9681), (0.4469, -1e-07, 0.9681), (0.2952, -0.1704, 0.9681), (0.387, -0.2235, 0.9681), (0.1704, -0.2952, 0.9681), (0.2235, -0.387, 0.9681), (-4.941e-09, -0.3409, 0.9681), (1.563e-08, -0.4469, 0.9681), (-0.1704, -0.2952, 0.9681), (-0.2235, -0.387, 0.9681), (-0.2952, -0.1704, 0.9681), (-0.387, -0.2235, 0.9681), (-0.3409, -2.495e-07, 0.9681), (-0.4469, -2.871e-07, 0.9681), (-0.2952, 0.1704, 0.9681), (-0.387, 0.2235, 0.9681), (-0.1704, 0.2952, 0.9681), (-0.2235, 0.387, 0.9681)], [], [(24, 27, 26, 25), (25, 26, 29, 28), (28, 29, 31, 30), (30, 31, 33, 32), (32, 33, 35, 34), (34, 35, 37, 36), (36, 37, 39, 38), (38, 39, 41, 40), (40, 41, 43, 42), (42, 43, 45, 44), (12, 14, 15, 13), (44, 45, 47, 46), (46, 47, 27, 24), (10, 12, 13, 11), (2, 0, 24, 25), (48, 51, 26, 27), (4, 2, 25, 28), (51, 53, 29, 26), (6, 4, 28, 30), (53, 55, 31, 29), (8, 6, 30, 32), (55, 57, 33, 31), (10, 8, 32, 34), (57, 59, 35, 33), (12, 10, 34, 36), (59, 61, 37, 35), (14, 12, 36, 38), (61, 63, 39, 37), (16, 14, 38, 40), (63, 65, 41, 39), (18, 16, 40, 42), (65, 67, 43, 41), (20, 18, 42, 44), (67, 69, 45, 43), (22, 20, 44, 46), (69, 71, 47, 45), (0, 22, 46, 24), (71, 48, 27, 47), (14, 16, 17, 15), (16, 18, 19, 17), (18, 20, 21, 19), (20, 22, 23, 21), (22, 0, 1, 23), (0, 2, 3, 1), (2, 4, 5, 3), (4, 6, 7, 5), (6, 8, 9, 7), (8, 10, 11, 9), (23, 1, 49, 70), (70, 49, 48, 71), (21, 23, 70, 68), (68, 70, 71, 69), (19, 21, 68, 66), (66, 68, 69, 67), (17, 19, 66, 64), (64, 66, 67, 65), (15, 17, 64, 62), (62, 64, 65, 63), (13, 15, 62, 60), (60, 62, 63, 61), (11, 13, 60, 58), (58, 60, 61, 59), (9, 11, 58, 56), (56, 58, 59, 57), (7, 9, 56, 54), (54, 56, 57, 55), (5, 7, 54, 52), (52, 54, 55, 53), (3, 5, 52, 50), (50, 52, 53, 51), (1, 3, 50, 49), (49, 50, 51, 48)])
_uv = me_cube_000.uv_layers.new(name='UVMap')
_uv.uv.foreach_set('vector', [0.493, 0.8139, 0.4763, 0.8139, 0.4763, 0.7906, 0.493, 0.7906, 0.4596, 0.8641, 0.4429, 0.8641, 0.4429, 0.8408, 0.4596, 0.8408, 0.4596, 0.8408, 0.4429, 0.8408, 0.4429, 0.8139, 0.4596, 0.8139, 0.4596, 0.8139, 0.4429, 0.8139, 0.4429, 0.7906, 0.4596, 0.7906, 0.4763, 0.8641, 0.4596, 0.8641, 0.4596, 0.8408, 0.4763, 0.8408, 0.4763, 0.8408, 0.4596, 0.8408, 0.4596, 0.8139, 0.4763, 0.8139, 0.4763, 0.8139, 0.4596, 0.8139, 0.4596, 0.7906, 0.4763, 0.7906, 0.4262, 0.7906, 0.4429, 0.7906, 0.4429, 0.8139, 0.4262, 0.8139, 0.4262, 0.8139, 0.4429, 0.8139, 0.4429, 0.8408, 0.4262, 0.8408, 0.4262, 0.8408, 0.4429, 0.8408, 0.4429, 0.8641, 0.4262, 0.8641, 0.4095, 0.7852, 0.4095, 0.7704, 0.4262, 0.7704, 0.4262, 0.7852, 0.493, 0.8641, 0.4763, 0.8641, 0.4763, 0.8408, 0.493, 0.8408, 0.493, 0.8408, 0.4763, 0.8408, 0.4763, 0.8139, 0.493, 0.8139, 0.4095, 0.8024, 0.4095, 0.7852, 0.4262, 0.7852, 0.4262, 0.8024, 0.5354, 0.9377, 0.5437, 0.9229, 0.5613, 0.9277, 0.5483, 0.951, 0.4605, 0.9019, 0.4485, 0.8804, 0.4513, 0.8776, 0.4643, 0.9008, 0.5211, 0.9463, 0.5354, 0.9377, 0.5483, 0.951, 0.5258, 0.9645, 0.4485, 0.8804, 0.4277, 0.8679, 0.4287, 0.8641, 0.4513, 0.8776, 0.5045, 0.9463, 0.5211, 0.9463, 0.5258, 0.9645, 0.4998, 0.9645, 0.4277, 0.8679, 0.4037, 0.8679, 0.4027, 0.8641, 0.4287, 0.8641, 0.4901, 0.9377, 0.5045, 0.9463, 0.4998, 0.9645, 0.4773, 0.951, 0.4037, 0.8679, 0.3829, 0.8804, 0.3802, 0.8776, 0.4027, 0.8641, 0.4818, 0.9229, 0.4901, 0.9377, 0.4773, 0.951, 0.4643, 0.9277, 0.3829, 0.8804, 0.3709, 0.9019, 0.3672, 0.9008, 0.3802, 0.8776, 0.4818, 0.9057, 0.4818, 0.9229, 0.4643, 0.9277, 0.4643, 0.9008, 0.3709, 0.9019, 0.3709, 0.9267, 0.3672, 0.9277, 0.3672, 0.9008, 0.4901, 0.8909, 0.4818, 0.9057, 0.4643, 0.9008, 0.4773, 0.8776, 0.3709, 0.9267, 0.3829, 0.9482, 0.3802, 0.951, 0.3672, 0.9277, 0.5045, 0.8823, 0.4901, 0.8909, 0.4773, 0.8776, 0.4998, 0.8641, 0.3829, 0.9482, 0.4037, 0.9606, 0.4027, 0.9645, 0.3802, 0.951, 0.5211, 0.8823, 0.5045, 0.8823, 0.4998, 0.8641, 0.5258, 0.8641, 0.4037, 0.9606, 0.4277, 0.9606, 0.4287, 0.9645, 0.4027, 0.9645, 0.5354, 0.8909, 0.5211, 0.8823, 0.5258, 0.8641, 0.5483, 0.8776, 0.4277, 0.9606, 0.4485, 0.9482, 0.4513, 0.951, 0.4287, 0.9645, 0.5437, 0.9057, 0.5354, 0.8909, 0.5483, 0.8776, 0.5613, 0.9008, 0.4485, 0.9482, 0.4605, 0.9267, 0.4643, 0.9277, 0.4513, 0.951, 0.5437, 0.9229, 0.5437, 0.9057, 0.5613, 0.9008, 0.5613, 0.9277, 0.4605, 0.9267, 0.4605, 0.9019, 0.4643, 0.9008, 0.4643, 0.9277, 0.3762, 0.8641, 0.3762, 0.8492, 0.3928, 0.8492, 0.3928, 0.8641, 0.3762, 0.8492, 0.3762, 0.8321, 0.3928, 0.8321, 0.3928, 0.8492, 0.3762, 0.8321, 0.3762, 0.8172, 0.3928, 0.8172, 0.3928, 0.8321, 0.4095, 0.8641, 0.4095, 0.8492, 0.4262, 0.8492, 0.4262, 0.8641, 0.4095, 0.8492, 0.4095, 0.8321, 0.4262, 0.8321, 0.4262, 0.8492, 0.4095, 0.8321, 0.4095, 0.8172, 0.4262, 0.8172, 0.4262, 0.8321, 0.3928, 0.8641, 0.3928, 0.8492, 0.4095, 0.8492, 0.4095, 0.8641, 0.3928, 0.8492, 0.3928, 0.8321, 0.4095, 0.8321, 0.4095, 0.8492, 0.3928, 0.8321, 0.3928, 0.8172, 0.4095, 0.8172, 0.4095, 0.8321, 0.4095, 0.8172, 0.4095, 0.8024, 0.4262, 0.8024, 0.4262, 0.8172, 0.5581, 0.8373, 0.5581, 0.8202, 0.5613, 0.8193, 0.5613, 0.8382, 0.1316, 0.939, 0.1622, 0.939, 0.1669, 0.9568, 0.1269, 0.9568, 0.5498, 0.8522, 0.5581, 0.8373, 0.5613, 0.8382, 0.5522, 0.8546, 0.1052, 0.9238, 0.1316, 0.939, 0.1269, 0.9568, 0.09219, 0.9368, 0.5354, 0.8608, 0.5498, 0.8522, 0.5522, 0.8546, 0.5363, 0.8641, 0.0899, 0.8973, 0.1052, 0.9238, 0.09219, 0.9368, 0.07218, 0.9021, 0.5188, 0.8608, 0.5354, 0.8608, 0.5363, 0.8641, 0.518, 0.8641, 0.0899, 0.8668, 0.0899, 0.8973, 0.07218, 0.9021, 0.07218, 0.862, 0.5045, 0.8522, 0.5188, 0.8608, 0.518, 0.8641, 0.5021, 0.8546, 0.1052, 0.8403, 0.0899, 0.8668, 0.07218, 0.862, 0.09219, 0.8274, 0.4962, 0.8373, 0.5045, 0.8522, 0.5021, 0.8546, 0.493, 0.8382, 0.1316, 0.8251, 0.1052, 0.8403, 0.09219, 0.8274, 0.1269, 0.8074, 0.4962, 0.8202, 0.4962, 0.8373, 0.493, 0.8382, 0.493, 0.8193, 0.1622, 0.8251, 0.1316, 0.8251, 0.1269, 0.8074, 0.1669, 0.8074, 0.5045, 0.8053, 0.4962, 0.8202, 0.493, 0.8193, 0.5021, 0.8029, 0.1886, 0.8403, 0.1622, 0.8251, 0.1669, 0.8074, 0.2016, 0.8274, 0.5188, 0.7968, 0.5045, 0.8053, 0.5021, 0.8029, 0.518, 0.7934, 0.2039, 0.8668, 0.1886, 0.8403, 0.2016, 0.8274, 0.2216, 0.862, 0.5354, 0.7968, 0.5188, 0.7968, 0.518, 0.7934, 0.5363, 0.7934, 0.2039, 0.8973, 0.2039, 0.8668, 0.2216, 0.862, 0.2216, 0.9021, 0.5498, 0.8053, 0.5354, 0.7968, 0.5363, 0.7934, 0.5522, 0.8029, 0.1886, 0.9238, 0.2039, 0.8973, 0.2216, 0.9021, 0.2016, 0.9368, 0.5581, 0.8202, 0.5498, 0.8053, 0.5522, 0.8029, 0.5613, 0.8193, 0.1622, 0.939, 0.1886, 0.9238, 0.2016, 0.9368, 0.1669, 0.9568])
me_cube_000.materials.append(mat_material_015)
me_cube_000.use_remesh_preserve_volume = False
me_cube_000.use_remesh_preserve_attributes = False
me_cube_000.use_mirror_vertex_groups = False
me_cube_000.update()
me_cube_011 = bpy.data.meshes.new('Cube.011')
me_cube_011.from_pydata([(-8.32e-08, -1.385e-07, 0.9193), (-5.387e-08, 0.484, 0.8073), (0.242, 0.4192, 0.8073), (0.242, 0.4192, 0.9681), (-5.387e-08, 0.484, 0.9681), (0.4192, 0.242, 0.8073), (0.4192, 0.242, 0.9681), (0.484, -1.004e-07, 0.8073), (0.484, -1.004e-07, 0.9681), (0.4192, -0.242, 0.8073), (0.4192, -0.242, 0.9681), (0.242, -0.4192, 0.8073), (0.242, -0.4192, 0.9681), (1.922e-08, -0.484, 0.8073), (1.922e-08, -0.484, 0.9681), (-0.242, -0.4192, 0.8073), (-0.242, -0.4192, 0.9681), (-0.4192, -0.242, 0.8073), (-0.4192, -0.242, 0.9681), (-0.484, -3.042e-07, 0.8073), (-0.484, -3.042e-07, 0.9681), (-0.4192, 0.242, 0.8073), (-0.4192, 0.242, 0.9681), (-0.242, 0.4192, 0.8073), (-0.242, 0.4192, 0.9681), (-4.863e-08, 0.4469, 0.9681), (0.2235, 0.387, 0.9681), (0.387, 0.2235, 0.9681), (0.4469, -1e-07, 0.9681), (0.387, -0.2235, 0.9681), (0.2235, -0.387, 0.9681), (1.563e-08, -0.4469, 0.9681), (-0.2235, -0.387, 0.9681), (-0.387, -0.2235, 0.9681), (-0.4469, -2.871e-07, 0.9681), (-0.387, 0.2235, 0.9681), (-0.2235, 0.387, 0.9681), (-5.115e-08, 0.3409, 0.9681), (-0.1704, 0.2952, 0.9681), (-0.2952, 0.1704, 0.9681), (-0.3409, -2.495e-07, 0.9681), (-0.2952, -0.1704, 0.9681), (-0.1704, -0.2952, 0.9681), (-4.941e-09, -0.3409, 0.9681), (0.1704, -0.2952, 0.9681), (0.2952, -0.1704, 0.9681), (0.3409, -1.078e-07, 0.9681), (0.2952, 0.1704, 0.9681), (0.1704, 0.2952, 0.9681), (-2.794e-08, 0.1582, 0.9741), (-8.32e-08, -1.385e-07, 0.9741), (0.07909, 0.137, 0.9741), (0.137, 0.07909, 0.9741), (0.1582, -1.049e-07, 0.9741), (0.137, -0.07909, 0.9741), (0.07909, -0.137, 0.9741), (-3.685e-08, -0.1582, 0.9741), (-0.07909, -0.137, 0.9741), (-0.137, -0.07909, 0.9741), (-0.1582, -1.566e-07, 0.9741), (-0.137, 0.07909, 0.9741), (-0.07909, 0.137, 0.9741)], [], [(1, 4, 3, 2), (2, 3, 6, 5), (5, 6, 8, 7), (7, 8, 10, 9), (9, 10, 12, 11), (11, 12, 14, 13), (13, 14, 16, 15), (15, 16, 18, 17), (17, 18, 20, 19), (19, 20, 22, 21), (21, 22, 24, 23), (23, 24, 4, 1), (0, 1, 2), (25, 26, 3, 4), (0, 2, 5), (26, 27, 6, 3), (0, 5, 7), (27, 28, 8, 6), (0, 7, 9), (28, 29, 10, 8), (0, 9, 11), (29, 30, 12, 10), (0, 11, 13), (30, 31, 14, 12), (0, 13, 15), (31, 32, 16, 14), (0, 15, 17), (32, 33, 18, 16), (0, 17, 19), (33, 34, 20, 18), (0, 19, 21), (34, 35, 22, 20), (0, 21, 23), (35, 36, 24, 22), (0, 23, 1), (36, 25, 4, 24), (38, 37, 25, 36), (39, 38, 36, 35), (40, 39, 35, 34), (41, 40, 34, 33), (42, 41, 33, 32), (43, 42, 32, 31), (44, 43, 31, 30), (45, 44, 30, 29), (46, 45, 29, 28), (47, 46, 28, 27), (48, 47, 27, 26), (37, 48, 26, 25), (39, 60, 61, 38), (40, 59, 60, 39), (41, 58, 59, 40), (42, 57, 58, 41), (43, 56, 57, 42), (44, 55, 56, 43), (45, 54, 55, 44), (46, 53, 54, 45), (47, 52, 53, 46), (48, 51, 52, 47), (37, 49, 51, 48), (50, 49, 61), (50, 61, 60), (50, 60, 59), (50, 59, 58), (50, 58, 57), (50, 57, 56), (50, 56, 55), (50, 55, 54), (50, 54, 53), (50, 53, 52), (50, 52, 51), (50, 51, 49), (38, 61, 49, 37)])
_uv = me_cube_011.uv_layers.new(name='UVMap')
_uv.uv.foreach_set('vector', [0.5086, 0.5148, 0.5433, 0.5148, 0.5433, 0.5547, 0.5086, 0.5547, 0.4392, 0.4288, 0.4739, 0.4288, 0.4739, 0.4518, 0.4392, 0.4518, 0.4392, 0.4518, 0.4739, 0.4518, 0.4739, 0.4917, 0.4392, 0.4917, 0.4392, 0.4917, 0.4739, 0.4917, 0.4739, 0.5378, 0.4392, 0.5378, 0.4392, 0.5378, 0.4739, 0.5378, 0.4739, 0.5777, 0.4392, 0.5777, 0.4392, 0.5777, 0.4739, 0.5777, 0.4739, 0.6007, 0.4392, 0.6007, 0.4739, 0.4288, 0.5086, 0.4288, 0.5086, 0.4518, 0.4739, 0.4518, 0.4739, 0.4518, 0.5086, 0.4518, 0.5086, 0.4917, 0.4739, 0.4917, 0.4739, 0.4917, 0.5086, 0.4917, 0.5086, 0.5378, 0.4739, 0.5378, 0.4739, 0.5378, 0.5086, 0.5378, 0.5086, 0.5777, 0.4739, 0.5777, 0.5086, 0.4288, 0.5433, 0.4288, 0.5433, 0.4687, 0.5086, 0.4687, 0.5086, 0.4687, 0.5433, 0.4687, 0.5433, 0.5148, 0.5086, 0.5148, 0.4903, 0.5099, 0.3614, 0.4805, 0.396, 0.4295, 0.348, 0.4746, 0.348, 0.5373, 0.3366, 0.5399, 0.3366, 0.472, 0.4903, 0.5099, 0.396, 0.4295, 0.4558, 0.4001, 0.348, 0.5373, 0.3848, 0.5916, 0.3765, 0.5987, 0.3366, 0.5399, 0.4903, 0.5099, 0.4558, 0.4001, 0.5249, 0.4001, 0.3848, 0.5916, 0.4485, 0.6229, 0.4455, 0.6326, 0.3765, 0.5987, 0.4903, 0.5099, 0.5249, 0.4001, 0.5847, 0.4295, 0.4485, 0.6229, 0.5221, 0.6229, 0.5252, 0.6326, 0.4455, 0.6326, 0.4903, 0.5099, 0.5847, 0.4295, 0.6192, 0.4805, 0.5221, 0.6229, 0.5858, 0.5916, 0.5942, 0.5987, 0.5252, 0.6326, 0.4903, 0.5099, 0.6192, 0.4805, 0.6192, 0.5393, 0.5858, 0.5916, 0.6226, 0.5373, 0.634, 0.5399, 0.5942, 0.5987, 0.4903, 0.5099, 0.6192, 0.5393, 0.5847, 0.5903, 0.6226, 0.5373, 0.6226, 0.4746, 0.634, 0.472, 0.634, 0.5399, 0.4903, 0.5099, 0.5847, 0.5903, 0.5249, 0.6197, 0.6226, 0.4746, 0.5858, 0.4203, 0.5942, 0.4132, 0.634, 0.472, 0.4903, 0.5099, 0.5249, 0.6197, 0.4558, 0.6197, 0.5858, 0.4203, 0.5221, 0.3889, 0.5252, 0.3792, 0.5942, 0.4132, 0.4903, 0.5099, 0.4558, 0.6197, 0.396, 0.5903, 0.5221, 0.3889, 0.4485, 0.3889, 0.4455, 0.3792, 0.5252, 0.3792, 0.4903, 0.5099, 0.396, 0.5903, 0.3614, 0.5393, 0.4485, 0.3889, 0.3848, 0.4203, 0.3765, 0.4132, 0.4455, 0.3792, 0.4903, 0.5099, 0.3614, 0.5393, 0.3614, 0.4805, 0.3848, 0.4203, 0.348, 0.4746, 0.3366, 0.472, 0.3765, 0.4132, 0.1277, 0.5517, 0.1636, 0.5517, 0.1692, 0.5671, 0.1221, 0.5671, 0.09657, 0.5384, 0.1277, 0.5517, 0.1221, 0.5671, 0.0813, 0.5497, 0.0786, 0.5154, 0.09657, 0.5384, 0.0813, 0.5497, 0.05775, 0.5196, 0.0786, 0.4889, 0.0786, 0.5154, 0.05775, 0.5196, 0.05775, 0.4848, 0.09657, 0.4659, 0.0786, 0.4889, 0.05775, 0.4848, 0.0813, 0.4547, 0.1277, 0.4527, 0.09657, 0.4659, 0.0813, 0.4547, 0.1221, 0.4373, 0.1636, 0.4527, 0.1277, 0.4527, 0.1221, 0.4373, 0.1692, 0.4373, 0.1947, 0.4659, 0.1636, 0.4527, 0.1692, 0.4373, 0.21, 0.4547, 0.2127, 0.4889, 0.1947, 0.4659, 0.21, 0.4547, 0.2335, 0.4848, 0.2127, 0.5154, 0.2127, 0.4889, 0.2335, 0.4848, 0.2335, 0.5196, 0.1947, 0.5384, 0.2127, 0.5154, 0.2335, 0.5196, 0.21, 0.5497, 0.1636, 0.5517, 0.1947, 0.5384, 0.21, 0.5497, 0.1692, 0.5671, 0.4077, 0.443, 0.4487, 0.478, 0.4357, 0.4973, 0.3796, 0.4844, 0.4563, 0.4191, 0.4713, 0.4669, 0.4487, 0.478, 0.4077, 0.443, 0.5124, 0.4191, 0.4973, 0.4669, 0.4713, 0.4669, 0.4563, 0.4191, 0.561, 0.443, 0.5199, 0.478, 0.4973, 0.4669, 0.5124, 0.4191, 0.589, 0.4844, 0.5329, 0.4973, 0.5199, 0.478, 0.561, 0.443, 0.589, 0.5323, 0.5329, 0.5194, 0.5329, 0.4973, 0.589, 0.4844, 0.561, 0.5737, 0.5199, 0.5387, 0.5329, 0.5194, 0.589, 0.5323, 0.5124, 0.5976, 0.4973, 0.5498, 0.5199, 0.5387, 0.561, 0.5737, 0.4563, 0.5976, 0.4713, 0.5498, 0.4973, 0.5498, 0.5124, 0.5976, 0.4077, 0.5737, 0.4487, 0.5387, 0.4713, 0.5498, 0.4563, 0.5976, 0.3796, 0.5323, 0.4357, 0.5194, 0.4487, 0.5387, 0.4077, 0.5737, 0.1408, 0.501, 0.1228, 0.4515, 0.1587, 0.4515, 0.1408, 0.501, 0.1587, 0.4515, 0.1898, 0.4648, 0.1408, 0.501, 0.1898, 0.4648, 0.2077, 0.4877, 0.1408, 0.501, 0.2077, 0.4877, 0.2077, 0.5142, 0.1408, 0.501, 0.2077, 0.5142, 0.1898, 0.5371, 0.1408, 0.501, 0.1898, 0.5371, 0.1587, 0.5504, 0.1408, 0.501, 0.1587, 0.5504, 0.1228, 0.5504, 0.1408, 0.501, 0.1228, 0.5504, 0.09178, 0.5371, 0.1408, 0.501, 0.09178, 0.5371, 0.07385, 0.5142, 0.1408, 0.501, 0.07385, 0.5142, 0.07385, 0.4877, 0.1408, 0.501, 0.07385, 0.4877, 0.09178, 0.4648, 0.1408, 0.501, 0.09178, 0.4648, 0.1228, 0.4515, 0.3796, 0.4844, 0.4357, 0.4973, 0.4357, 0.5194, 0.3796, 0.5323])
me_cube_011.materials.append(mat_material_012)
me_cube_011.use_remesh_preserve_volume = False
me_cube_011.use_remesh_preserve_attributes = False
me_cube_011.use_mirror_vertex_groups = False
me_cube_011.update()

# ---- objects
ob_cube_003 = bpy.data.objects.new('Cube.003', me_cube_003)
ob_cube_006 = bpy.data.objects.new('Cube.006', me_cube_001)
ob_cube_007 = bpy.data.objects.new('Cube.007', me_cube_000)
ob_cube_008 = bpy.data.objects.new('Cube.008', me_cube_011)

# ---- transforms, parenting, visibility, modifiers, constraints
ob_cube_003.location = (0.0, 0.0, 0.0)
ob_cube_003.lineart.crease_threshold = 0.0
ob_cube_006.parent = ob_cube_003
ob_cube_006.location = (0.0, 0.0, 0.0)
ob_cube_006.lineart.crease_threshold = 0.0
ob_cube_007.parent = ob_cube_003
ob_cube_007.location = (0.0, 0.0, -0.01849)
ob_cube_007.lineart.crease_threshold = 0.0
ob_cube_008.location = (0.0, 0.0, -0.01849)
ob_cube_008.hide_viewport = True
ob_cube_008.lineart.crease_threshold = 0.0

# ---- collection membership
col_collection_1.objects.link(ob_cube_003)
col_collection_1.objects.link(ob_cube_006)
col_collection_1.objects.link(ob_cube_007)
col_collection_1.objects.link(ob_cube_008)

# ---- scene / render settings (as saved in the file)
scene.frame_start = 1; scene.frame_end = 250; scene.frame_set(1)
scene.render.engine = 'CYCLES'
scene.render.resolution_percentage = 50
scene.render.dither_intensity = 0.0
scene.cycles.use_denoising = False
scene.cycles.samples = 128
scene.cycles.sampling_pattern = 'TABULATED_SOBOL'
scene.cycles.use_adaptive_sampling = False
scene.cycles.use_light_tree = False
scene.cycles.blur_glossy = 0.0
scene.cycles.sample_clamp_indirect = 0.0
scene.view_settings.view_transform = 'Standard'
bpy.context.view_layer.update()

# ---- added for rendering (the .blend has no active camera and no usable light): camera, sun
cam_auto = bpy.data.cameras.new('AutoCamera')
cam_auto.lens = 50.0
cam_auto.sensor_width = 36.0
cam_auto.clip_end = 1000.0
ob_auto_camera = bpy.data.objects.new('AutoCamera', cam_auto)
scene.collection.objects.link(ob_auto_camera)
ob_auto_camera.location = (3.20507, -3.84609, 2.56406)
ob_auto_camera.rotation_euler = (1.09748, -7.21219e-08, 0.694738)
scene.camera = ob_auto_camera
light_auto_sun = bpy.data.lights.new('AutoSun', 'SUN')
light_auto_sun.energy = 3.0
light_auto_sun.angle = 0.0523599
ob_auto_sun = bpy.data.objects.new('AutoSun', light_auto_sun)
scene.collection.objects.link(ob_auto_sun)
ob_auto_sun.rotation_euler = (0.872665, 0.174533, 0.523599)
bpy.context.view_layer.update()
